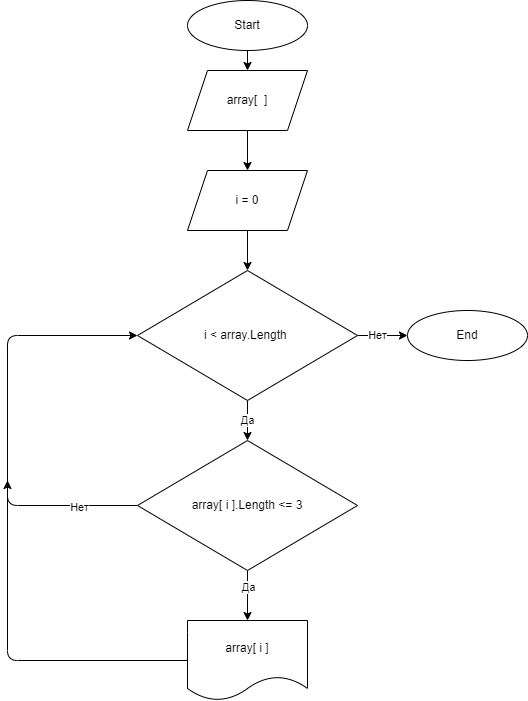

The diagram above was exported from draw.io. Its source (the exported page's mxGraphModel, read from the mxfile embedded in the PNG):
<mxGraphModel dx="1204" dy="790" grid="1" gridSize="10" guides="1" tooltips="1" connect="1" arrows="1" fold="1" page="1" pageScale="1" pageWidth="827" pageHeight="1169" math="0" shadow="0">
  <root>
    <mxCell id="0" />
    <mxCell id="1" parent="0" />
    <mxCell id="4" value="" style="edgeStyle=none;html=1;" parent="1" source="2" target="3" edge="1">
      <mxGeometry relative="1" as="geometry" />
    </mxCell>
    <mxCell id="2" value="Start" style="ellipse;whiteSpace=wrap;html=1;" parent="1" vertex="1">
      <mxGeometry x="340" y="60" width="120" height="50" as="geometry" />
    </mxCell>
    <mxCell id="10" value="" style="edgeStyle=none;html=1;" parent="1" source="3" target="7" edge="1">
      <mxGeometry relative="1" as="geometry" />
    </mxCell>
    <mxCell id="3" value="array[&amp;nbsp; ]" style="shape=parallelogram;perimeter=parallelogramPerimeter;whiteSpace=wrap;html=1;fixedSize=1;" parent="1" vertex="1">
      <mxGeometry x="340" y="130" width="120" height="60" as="geometry" />
    </mxCell>
    <mxCell id="13" value="Да" style="edgeStyle=none;html=1;" parent="1" source="5" target="12" edge="1">
      <mxGeometry relative="1" as="geometry" />
    </mxCell>
    <mxCell id="19" value="" style="edgeStyle=none;html=1;" parent="1" source="5" target="18" edge="1">
      <mxGeometry relative="1" as="geometry" />
    </mxCell>
    <mxCell id="20" value="Нет" style="edgeLabel;html=1;align=center;verticalAlign=middle;resizable=0;points=[];" parent="19" vertex="1" connectable="0">
      <mxGeometry x="-0.2571" y="1" relative="1" as="geometry">
        <mxPoint as="offset" />
      </mxGeometry>
    </mxCell>
    <mxCell id="5" value="i &amp;lt;&amp;nbsp;array.Length&amp;nbsp;" style="rhombus;whiteSpace=wrap;html=1;" parent="1" vertex="1">
      <mxGeometry x="290" y="330" width="220" height="130" as="geometry" />
    </mxCell>
    <mxCell id="11" value="" style="edgeStyle=none;html=1;" parent="1" source="7" target="5" edge="1">
      <mxGeometry relative="1" as="geometry" />
    </mxCell>
    <mxCell id="7" value="i = 0" style="shape=parallelogram;perimeter=parallelogramPerimeter;whiteSpace=wrap;html=1;fixedSize=1;" parent="1" vertex="1">
      <mxGeometry x="340" y="230" width="120" height="60" as="geometry" />
    </mxCell>
    <mxCell id="15" value="" style="edgeStyle=none;html=1;" parent="1" source="12" target="14" edge="1">
      <mxGeometry relative="1" as="geometry" />
    </mxCell>
    <mxCell id="21" value="Да" style="edgeLabel;html=1;align=center;verticalAlign=middle;resizable=0;points=[];" parent="15" vertex="1" connectable="0">
      <mxGeometry x="-0.3429" relative="1" as="geometry">
        <mxPoint as="offset" />
      </mxGeometry>
    </mxCell>
    <mxCell id="16" style="edgeStyle=none;html=1;exitX=0;exitY=0.5;exitDx=0;exitDy=0;entryX=0;entryY=0.5;entryDx=0;entryDy=0;" parent="1" source="12" target="5" edge="1">
      <mxGeometry relative="1" as="geometry">
        <Array as="points">
          <mxPoint x="160" y="565" />
          <mxPoint x="160" y="395" />
        </Array>
      </mxGeometry>
    </mxCell>
    <mxCell id="22" value="Нет" style="edgeLabel;html=1;align=center;verticalAlign=middle;resizable=0;points=[];" parent="16" vertex="1" connectable="0">
      <mxGeometry x="-0.7249" y="1" relative="1" as="geometry">
        <mxPoint as="offset" />
      </mxGeometry>
    </mxCell>
    <mxCell id="12" value="array[ i ].Length &amp;lt;= 3" style="rhombus;whiteSpace=wrap;html=1;" parent="1" vertex="1">
      <mxGeometry x="290" y="500" width="220" height="130" as="geometry" />
    </mxCell>
    <mxCell id="17" style="edgeStyle=none;html=1;exitX=0;exitY=0.5;exitDx=0;exitDy=0;" parent="1" source="14" edge="1">
      <mxGeometry relative="1" as="geometry">
        <mxPoint x="160" y="540" as="targetPoint" />
        <Array as="points">
          <mxPoint x="160" y="720" />
        </Array>
      </mxGeometry>
    </mxCell>
    <mxCell id="14" value="array[ i ]" style="shape=document;whiteSpace=wrap;html=1;boundedLbl=1;" parent="1" vertex="1">
      <mxGeometry x="340" y="680" width="120" height="80" as="geometry" />
    </mxCell>
    <mxCell id="18" value="End" style="ellipse;whiteSpace=wrap;html=1;" parent="1" vertex="1">
      <mxGeometry x="560" y="370" width="120" height="50" as="geometry" />
    </mxCell>
  </root>
</mxGraphModel>